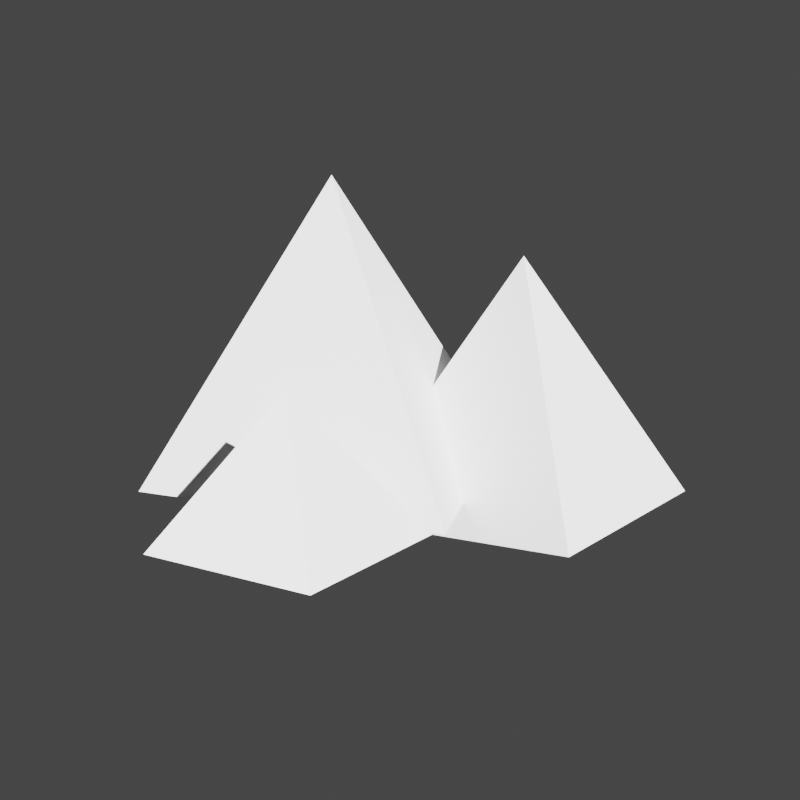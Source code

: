 # Source: location-icon.blend  (saved by Blender 2.82.7; exported with 4.5.12 LTS)
import bpy
from mathutils import Matrix  # noqa: F401  (used for matrix-valued properties, if any)

bpy.ops.wm.read_factory_settings(use_empty=True)
scene = bpy.context.scene
scene.name = 'Scene'

# ---- collections
col_collection = bpy.data.collections.new('Collection'); scene.collection.children.link(col_collection)
col_collection_001 = bpy.data.collections.new('Collection.001'); col_collection.children.link(col_collection_001)

# ---- world
world_world = bpy.data.worlds.new('World'); scene.world = world_world
world_world.use_nodes = True; world_world.node_tree.nodes.clear()
_N = world_world.node_tree.nodes; _L = world_world.node_tree.links
n0 = _N.new('ShaderNodeOutputWorld'); n0.name = 'World Output'; n0.location = (300, 300)
n1 = _N.new('ShaderNodeBackground'); n1.name = 'Background'; n1.location = (10, 300)
n1.inputs[0].default_value = (0.05088, 0.05088, 0.05088, 1.0)
_L.new(n1.outputs[0], n0.inputs[0])
n0.is_active_output = True
world_world.color = (0.05088, 0.05088, 0.05088)
world_world.use_sun_shadow = False
world_world.sun_shadow_jitter_overblur = 0.0

# ---- cameras
cam_camera_001 = bpy.data.cameras.new('Camera.001')
cam_camera_001.lens = 93.0
cam_camera_001.shift_x = 0.22

# ---- lights
light_sun = bpy.data.lights.new('Sun', 'SUN')
light_sun.transmission_factor = 0.0
light_sun.shadow_soft_size = 0.125

# ---- meshes
me_cube = bpy.data.meshes.new('Cube')
me_cube.from_pydata([(-1.112, -2.283, -0.9879), (-0.751, -0.6576, 0.2254), (-1.751, 0.3424, -1.373), (-1.482, 3.94, -1.57), (0.249, -1.658, -1.25), (-0.158, 2.653, 1.004), (0.249, 0.3424, -1.25), (-1.482, 1.366, -1.732), (1.166, 1.366, -1.57), (1.166, 3.94, -1.57), (-3.77, 2.463, -1.221), (-1.786, 1.572, 1.81), (-2.732, -0.3857, -1.221), (0.1976, 0.6812, -1.357), (-0.8397, 3.529, -1.221)], [], [(0, 1, 2), (2, 1, 6), (6, 1, 4), (4, 1, 0), (2, 6, 4, 0), (3, 5, 9), (7, 5, 3), (9, 5, 8), (8, 5, 7), (3, 9, 8, 7), (10, 11, 14), (12, 11, 10), (14, 11, 13), (13, 11, 12), (10, 14, 13, 12)])
_uv = me_cube.uv_layers.new(name='UVMap')
_uv.uv.foreach_set('vector', [0.375, 0.0, 0.625, 0.25, 0.375, 0.25, 0.375, 0.25, 0.625, 0.5, 0.375, 0.5, 0.375, 0.5, 0.625, 0.75, 0.375, 0.75, 0.375, 0.75, 0.625, 1.0, 0.375, 1.0, 0.125, 0.5, 0.375, 0.5, 0.375, 0.75, 0.125, 0.75, 0.375, 0.25, 0.625, 0.5, 0.375, 0.5, 0.375, 0.0, 0.625, 0.25, 0.375, 0.25, 0.375, 0.5, 0.625, 0.75, 0.375, 0.75, 0.375, 0.75, 0.625, 1.0, 0.375, 1.0, 0.125, 0.5, 0.375, 0.5, 0.375, 0.75, 0.125, 0.75, 0.375, 0.25, 0.625, 0.5, 0.375, 0.5, 0.375, 0.0, 0.625, 0.25, 0.375, 0.25, 0.375, 0.5, 0.625, 0.75, 0.375, 0.75, 0.375, 0.75, 0.625, 1.0, 0.375, 1.0, 0.125, 0.5, 0.375, 0.5, 0.375, 0.75, 0.125, 0.75])
me_cube.use_remesh_fix_poles = True
me_cube.use_remesh_preserve_attributes = False
me_cube.use_mirror_vertex_groups = False
me_cube.update()

# ---- objects
ob_cube = bpy.data.objects.new('Cube', me_cube)
ob_camera_001 = bpy.data.objects.new('Camera.001', cam_camera_001)
ob_sun = bpy.data.objects.new('Sun', light_sun)

# ---- transforms, parenting, visibility, modifiers, constraints
ob_cube.location = (0.09105, 0.271, 0.5759)
ob_cube.scale = (0.04748, 0.04748, 0.04748)
ob_cube.lineart.crease_threshold = 0.0
ob_camera_001.location = (0.5582, -0.4665, 0.8233)
ob_camera_001.rotation_euler = (1.299, -5.589e-07, 0.6493)
ob_camera_001.lineart.crease_threshold = 0.0
ob_sun.location = (0.02332, 0.4511, 0.4914)
ob_sun.rotation_euler = (1.004, 0.2494, 0.8541)
ob_sun.scale = (0.7602, 0.7602, 0.7602)
ob_sun.lineart.crease_threshold = 0.0

# ---- collection membership
col_collection.objects.link(ob_cube)
col_collection_001.objects.link(ob_camera_001)
col_collection_001.objects.link(ob_sun)

# ---- scene / render settings (as saved in the file)
scene.camera = ob_camera_001
scene.frame_start = 1; scene.frame_end = 250; scene.frame_set(1)
scene.render.engine = 'BLENDER_EEVEE_NEXT'
scene.render.resolution_x = 64
scene.render.resolution_y = 64
scene.render.film_transparent = True
scene.cycles.use_denoising = False
scene.cycles.samples = 128
scene.cycles.sampling_pattern = 'TABULATED_SOBOL'
scene.cycles.use_adaptive_sampling = False
scene.cycles.use_light_tree = False
scene.view_settings.view_transform = 'Filmic'
bpy.context.view_layer.update()

